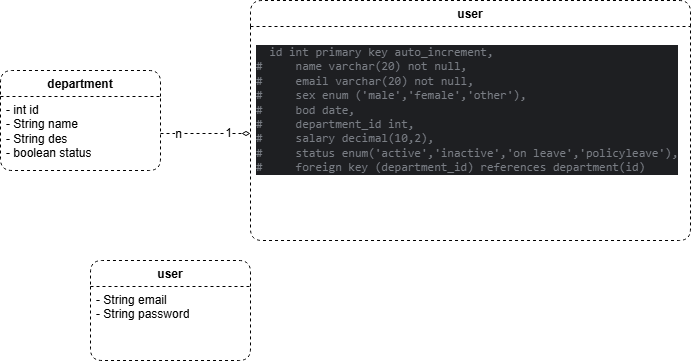

The diagram above was exported from draw.io. Its source (the exported page's mxGraphModel, read from the mxfile embedded in the PNG):
<mxGraphModel dx="948" dy="597" grid="1" gridSize="10" guides="1" tooltips="1" connect="1" arrows="1" fold="1" page="1" pageScale="1" pageWidth="1169" pageHeight="1654" math="0" shadow="0">
  <root>
    <mxCell id="0" />
    <mxCell id="1" parent="0" />
    <mxCell id="814c9_AVXGMkxC3iTF-L-19" value="user" style="swimlane;fontStyle=1;align=center;verticalAlign=top;childLayout=stackLayout;horizontal=1;startSize=26;horizontalStack=0;resizeParent=1;resizeParentMax=0;resizeLast=0;collapsible=1;marginBottom=0;whiteSpace=wrap;html=1;rounded=1;dashed=1;strokeColor=default;fontFamily=Helvetica;fontSize=12;fontColor=default;resizable=1;fillColor=default;" vertex="1" parent="1">
      <mxGeometry x="340" y="300" width="160" height="100" as="geometry" />
    </mxCell>
    <mxCell id="814c9_AVXGMkxC3iTF-L-20" value="- String email&lt;div&gt;- String password&lt;/div&gt;" style="text;strokeColor=none;fillColor=none;align=left;verticalAlign=top;spacingLeft=4;spacingRight=4;overflow=hidden;rotatable=0;points=[[0,0.5],[1,0.5]];portConstraint=eastwest;whiteSpace=wrap;html=1;fontFamily=Helvetica;fontSize=12;fontColor=default;resizable=1;" vertex="1" parent="814c9_AVXGMkxC3iTF-L-19">
      <mxGeometry y="26" width="160" height="74" as="geometry" />
    </mxCell>
    <mxCell id="814c9_AVXGMkxC3iTF-L-23" value="department" style="swimlane;fontStyle=1;align=center;verticalAlign=top;childLayout=stackLayout;horizontal=1;startSize=26;horizontalStack=0;resizeParent=1;resizeParentMax=0;resizeLast=0;collapsible=1;marginBottom=0;whiteSpace=wrap;html=1;rounded=1;dashed=1;strokeColor=default;fontFamily=Helvetica;fontSize=12;fontColor=default;resizable=1;fillColor=default;" vertex="1" parent="1">
      <mxGeometry x="250" y="110" width="160" height="100" as="geometry" />
    </mxCell>
    <mxCell id="814c9_AVXGMkxC3iTF-L-24" value="- int id&lt;div&gt;- String name&lt;/div&gt;&lt;div&gt;- String des&lt;/div&gt;&lt;div&gt;- boolean status&lt;/div&gt;" style="text;strokeColor=none;fillColor=none;align=left;verticalAlign=top;spacingLeft=4;spacingRight=4;overflow=hidden;rotatable=0;points=[[0,0.5],[1,0.5]];portConstraint=eastwest;whiteSpace=wrap;html=1;fontFamily=Helvetica;fontSize=12;fontColor=default;resizable=1;" vertex="1" parent="814c9_AVXGMkxC3iTF-L-23">
      <mxGeometry y="26" width="160" height="74" as="geometry" />
    </mxCell>
    <mxCell id="814c9_AVXGMkxC3iTF-L-25" value="user" style="swimlane;fontStyle=1;align=center;verticalAlign=top;childLayout=stackLayout;horizontal=1;startSize=26;horizontalStack=0;resizeParent=1;resizeParentMax=0;resizeLast=0;collapsible=1;marginBottom=0;whiteSpace=wrap;html=1;rounded=1;dashed=1;strokeColor=default;fontFamily=Helvetica;fontSize=12;fontColor=default;resizable=1;fillColor=default;" vertex="1" parent="1">
      <mxGeometry x="500" y="40" width="440" height="240" as="geometry" />
    </mxCell>
    <mxCell id="814c9_AVXGMkxC3iTF-L-26" value="&lt;div style=&quot;background-color:#1e1f22;color:#bcbec4&quot;&gt;&lt;pre style=&quot;font-family:'JetBrains Mono',monospace;font-size:8,3pt;&quot;&gt;&lt;span style=&quot;color:#7a7e85;&quot;&gt;  id int primary key auto_increment,&lt;br&gt;&lt;/span&gt;&lt;span style=&quot;color:#7a7e85;&quot;&gt;#     name varchar(20) not null,&lt;br&gt;&lt;/span&gt;&lt;span style=&quot;color:#7a7e85;&quot;&gt;#     email varchar(20) not null,&lt;br&gt;&lt;/span&gt;&lt;span style=&quot;color:#7a7e85;&quot;&gt;#     sex enum ('male','female','other'),&lt;br&gt;&lt;/span&gt;&lt;span style=&quot;color:#7a7e85;&quot;&gt;#     bod date,&lt;br&gt;&lt;/span&gt;&lt;span style=&quot;color:#7a7e85;&quot;&gt;#     department_id int,&lt;br&gt;&lt;/span&gt;&lt;span style=&quot;color:#7a7e85;&quot;&gt;#     salary decimal(10,2),&lt;br&gt;&lt;/span&gt;&lt;span style=&quot;color:#7a7e85;&quot;&gt;#     status enum('active','inactive','on leave','policyleave'),&lt;br&gt;&lt;/span&gt;&lt;span style=&quot;color:#7a7e85;&quot;&gt;#     foreign key (department_id) references department(id)&lt;/span&gt;&lt;/pre&gt;&lt;/div&gt;" style="text;strokeColor=none;fillColor=none;align=left;verticalAlign=top;spacingLeft=4;spacingRight=4;overflow=hidden;rotatable=0;points=[[0,0.5],[1,0.5]];portConstraint=eastwest;whiteSpace=wrap;html=1;fontFamily=Helvetica;fontSize=12;fontColor=default;resizable=1;" vertex="1" parent="814c9_AVXGMkxC3iTF-L-25">
      <mxGeometry y="26" width="440" height="214" as="geometry" />
    </mxCell>
    <mxCell id="814c9_AVXGMkxC3iTF-L-28" value="" style="edgeStyle=orthogonalEdgeStyle;rounded=0;orthogonalLoop=1;jettySize=auto;html=1;fontFamily=Helvetica;fontSize=12;fontColor=default;resizable=1;endArrow=diamondThin;endFill=0;dashed=1;" edge="1" parent="1" source="814c9_AVXGMkxC3iTF-L-24" target="814c9_AVXGMkxC3iTF-L-26">
      <mxGeometry relative="1" as="geometry" />
    </mxCell>
    <mxCell id="814c9_AVXGMkxC3iTF-L-29" value="n" style="edgeLabel;html=1;align=center;verticalAlign=middle;resizable=0;points=[];rounded=1;dashed=1;strokeColor=default;fontFamily=Helvetica;fontSize=12;fontColor=default;fillColor=default;" vertex="1" connectable="0" parent="814c9_AVXGMkxC3iTF-L-28">
      <mxGeometry x="-0.6222" relative="1" as="geometry">
        <mxPoint as="offset" />
      </mxGeometry>
    </mxCell>
    <mxCell id="814c9_AVXGMkxC3iTF-L-30" value="1" style="edgeLabel;html=1;align=center;verticalAlign=middle;resizable=0;points=[];rounded=1;dashed=1;strokeColor=default;fontFamily=Helvetica;fontSize=12;fontColor=default;fillColor=default;" vertex="1" connectable="0" parent="814c9_AVXGMkxC3iTF-L-28">
      <mxGeometry x="0.4889" y="1" relative="1" as="geometry">
        <mxPoint as="offset" />
      </mxGeometry>
    </mxCell>
  </root>
</mxGraphModel>